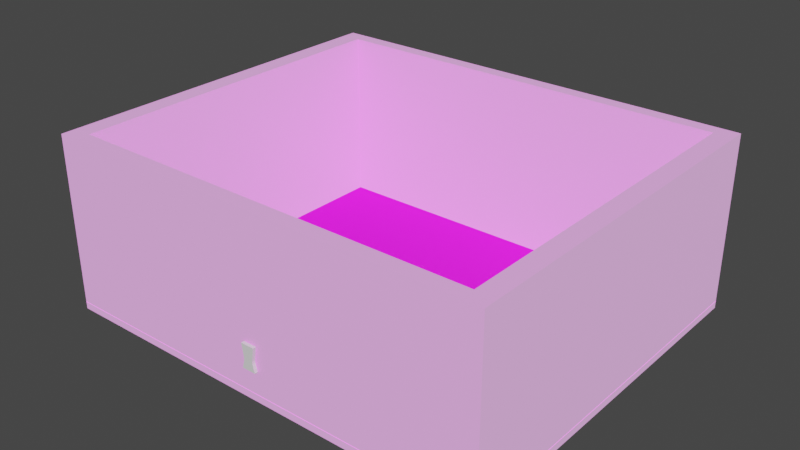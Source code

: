 # Source: lvl.blend  (saved by Blender 2.83.19; exported with 4.5.12 LTS)
import bpy
from mathutils import Matrix  # noqa: F401  (used for matrix-valued properties, if any)

bpy.ops.wm.read_factory_settings(use_empty=True)
scene = bpy.context.scene
scene.name = 'Scene'

# ---- collections
col_collection = bpy.data.collections.new('Collection'); scene.collection.children.link(col_collection)

# ---- images (referenced by path relative to the original .blend; pixels are not part of the script)
import os
ASSET_DIR = os.environ.get("B2B_ASSET_DIR", "")  # directory of the original .blend (textures are referenced by path, not embedded)
HERE = os.path.dirname(os.path.abspath(__file__))  # packed textures are extracted next to this script under _unpacked/

def load_image(name, relpath, width, height, colorspace="sRGB"):
    """Load a texture the original file referenced (path relative to the .blend, or extracted next to this script)."""
    p = next((c for c in (os.path.join(HERE, relpath), os.path.join(ASSET_DIR, relpath)) if relpath and os.path.exists(c)), "")
    if p:
        img = bpy.data.images.load(p, check_existing=True)
        img.name = name
    else:  # same state as the original file: an image datablock whose file is absent (Cycles renders it pink)
        img = bpy.data.images.new(name, width, height)
        img.source = "FILE"
        img.filepath = "//" + (relpath or name)
    img.colorspace_settings.name = colorspace
    return img
img_darkerconcrete_jpg = load_image('darkerconcrete.jpg', 'darkerconcrete.jpg', 1024, 1024, 'sRGB')
img_floorgrating_jpg = load_image('floorgrating.jpg', 'floorgrating.jpg', 1024, 1024, 'sRGB')
img_floorgrating_normal_png = load_image('floorgrating normal.png', 'floorgrating normal.png', 1024, 1024, 'sRGB')

# ---- materials (node trees are filled in below, after node groups)
mat_material_001 = bpy.data.materials.new('Material.001')
mat_material_001.use_transparent_shadow = False
mat_material = bpy.data.materials.new('Material')
mat_material.use_transparent_shadow = False

# ---- material node trees
mat_material_001.use_nodes = True; mat_material_001.node_tree.nodes.clear()
_N = mat_material_001.node_tree.nodes; _L = mat_material_001.node_tree.links
n0 = _N.new('ShaderNodeBsdfPrincipled'); n0.name = 'Principled BSDF'; n0.location = (10, 300)
n0.distribution = 'GGX'
n0.subsurface_method = 'BURLEY'
n0.inputs[1].default_value = 0.2591
n0.inputs[3].default_value = 1.45
n0.inputs[27].default_value = (0.3286, 0.3286, 0.3286, 1.0)
n0.inputs[28].default_value = 1.0
n1 = _N.new('ShaderNodeOutputMaterial'); n1.name = 'Material Output'; n1.location = (300, 300)
n2 = _N.new('ShaderNodeTexImage'); n2.name = 'Image Texture'; n2.location = (-370, 93)
n2.image = img_darkerconcrete_jpg
_L.new(n0.outputs[0], n1.inputs[0])
_L.new(n2.outputs[0], n0.inputs[0])
n1.is_active_output = True
mat_material.use_nodes = True; mat_material.node_tree.nodes.clear()
_N = mat_material.node_tree.nodes; _L = mat_material.node_tree.links
n0 = _N.new('ShaderNodeBsdfPrincipled'); n0.name = 'Principled BSDF'; n0.location = (10, 300)
n0.distribution = 'GGX'
n0.subsurface_method = 'BURLEY'
n0.inputs[3].default_value = 1.45
n0.inputs[27].default_value = (0.0, 0.0, 0.0, 1.0)
n0.inputs[28].default_value = 1.0
n1 = _N.new('ShaderNodeOutputMaterial'); n1.name = 'Material Output'; n1.location = (300, 300)
n2 = _N.new('ShaderNodeTexImage'); n2.name = 'Image Texture'; n2.location = (-491, 297)
n2.image = img_floorgrating_jpg
n3 = _N.new('ShaderNodeTexImage'); n3.name = 'Image Texture.001'; n3.location = (-582, -60)
n3.image = img_floorgrating_normal_png
_L.new(n0.outputs[0], n1.inputs[0])
_L.new(n2.outputs[0], n0.inputs[0])
_L.new(n3.outputs[0], n0.inputs[5])
n1.is_active_output = True

# ---- world
world_world = bpy.data.worlds.new('World'); scene.world = world_world
world_world.use_nodes = True; world_world.node_tree.nodes.clear()
_N = world_world.node_tree.nodes; _L = world_world.node_tree.links
n0 = _N.new('ShaderNodeOutputWorld'); n0.name = 'World Output'; n0.location = (300, 300)
n1 = _N.new('ShaderNodeBackground'); n1.name = 'Background'; n1.location = (10, 300)
n1.inputs[0].default_value = (0.05088, 0.05088, 0.05088, 1.0)
_L.new(n1.outputs[0], n0.inputs[0])
n0.is_active_output = True
world_world.color = (0.05088, 0.05088, 0.05088)
world_world.use_sun_shadow = False
world_world.sun_shadow_jitter_overblur = 0.0

# ---- meshes
me_cube_001 = bpy.data.meshes.new('Cube.001')
me_cube_001.from_pydata([(-1.0, -0.3687, -2.493), (-1.0, -0.3687, 1.0), (-1.0, 0.3687, -2.493), (-1.0, 0.3687, 1.0), (0.0, 0.3687, -0.8998), (0.0, -0.3687, -0.8998), (-0.6856, 0.3687, -0.8998), (-0.6856, -0.3687, -0.8998), (0.0, 0.3687, -2.493), (0.0, 0.3687, 1.0), (0.0, -0.3687, -2.493), (0.0, -0.3687, 1.0), (-0.6856, 0.3687, -1.277), (-0.6856, -0.3687, -1.277), (0.0, -0.3687, -1.277), (0.0, 0.3687, -1.277), (-0.9124, -0.3687, 0.4704), (0.0, -0.3687, 0.4704), (-0.9124, 0.3687, 0.4704), (0.0, 0.3687, 0.4704), (-0.3203, 0.3687, -2.493), (-0.2196, 0.3687, -0.8998), (-0.2196, -0.3687, -0.8998), (-0.3203, -0.3687, 1.0), (-0.3203, 0.3687, 1.0), (-0.3203, -0.3687, -2.493), (-0.2196, -0.3687, -1.277), (-0.2196, 0.3687, -1.277), (-0.2923, 0.3687, 0.4704), (-0.2923, -0.3687, 0.4704)], [], [(16, 1, 3, 18), (27, 21, 4, 15), (0, 13, 12, 2), (29, 23, 1, 16), (25, 26, 13, 0), (24, 3, 1, 23), (26, 22, 7, 13), (20, 8, 10, 25), (13, 7, 6, 12), (28, 24, 9, 19), (20, 27, 15, 8), (21, 28, 19, 4), (22, 29, 16, 7), (7, 16, 18, 6), (5, 17, 29, 22), (6, 18, 28, 21), (2, 12, 27, 20), (18, 3, 24, 28), (2, 20, 25, 0), (14, 5, 22, 26), (9, 24, 23, 11), (10, 14, 26, 25), (17, 11, 23, 29), (12, 6, 21, 27)])
_uv = me_cube_001.uv_layers.new(name='UVMap')
_uv.uv.foreach_set('vector', [0.5776, 0.0, 0.625, 0.0, 0.625, 0.25, 0.5776, 0.25, 0.428, 0.335, 0.455, 0.335, 0.455, 0.375, 0.428, 0.375, 0.375, 0.0, 0.428, 0.0, 0.428, 0.25, 0.375, 0.25, 0.5776, 0.915, 0.625, 0.915, 0.625, 1.0, 0.5776, 1.0, 0.375, 0.915, 0.428, 0.915, 0.428, 1.0, 0.375, 1.0, 0.79, 0.5, 0.875, 0.5, 0.875, 0.75, 0.79, 0.75, 0.428, 0.915, 0.455, 0.915, 0.455, 1.0, 0.428, 1.0, 0.21, 0.5, 0.25, 0.5, 0.25, 0.75, 0.21, 0.75, 0.428, 0.0, 0.455, 0.0, 0.455, 0.25, 0.428, 0.25, 0.5776, 0.335, 0.625, 0.335, 0.625, 0.375, 0.5776, 0.375, 0.375, 0.335, 0.428, 0.335, 0.428, 0.375, 0.375, 0.375, 0.455, 0.335, 0.5776, 0.335, 0.5776, 0.375, 0.455, 0.375, 0.455, 0.915, 0.5776, 0.915, 0.5776, 1.0, 0.455, 1.0, 0.455, 0.0, 0.5776, 0.0, 0.5776, 0.25, 0.455, 0.25, 0.455, 0.875, 0.5776, 0.875, 0.5776, 0.915, 0.455, 0.915, 0.455, 0.25, 0.5776, 0.25, 0.5776, 0.335, 0.455, 0.335, 0.375, 0.25, 0.428, 0.25, 0.428, 0.335, 0.375, 0.335, 0.5776, 0.25, 0.625, 0.25, 0.625, 0.335, 0.5776, 0.335, 0.125, 0.5, 0.21, 0.5, 0.21, 0.75, 0.125, 0.75, 0.428, 0.875, 0.455, 0.875, 0.455, 0.915, 0.428, 0.915, 0.75, 0.5, 0.79, 0.5, 0.79, 0.75, 0.75, 0.75, 0.375, 0.875, 0.428, 0.875, 0.428, 0.915, 0.375, 0.915, 0.5776, 0.875, 0.625, 0.875, 0.625, 0.915, 0.5776, 0.915, 0.428, 0.25, 0.455, 0.25, 0.455, 0.335, 0.428, 0.335])
me_cube_001.use_remesh_fix_poles = True
me_cube_001.use_remesh_preserve_attributes = False
me_cube_001.use_mirror_vertex_groups = False
me_cube_001.update()
me_cube_002 = bpy.data.meshes.new('Cube.002')
me_cube_002.from_pydata([(32.85, 52.88, -0.9541), (32.85, 52.88, 0.1556), (32.85, 54.88, -0.9541), (32.85, 54.88, 0.1556), (30.05, 54.88, 0.1556), (30.05, 52.88, -0.9541), (30.05, 54.88, -0.9541), (30.05, 52.88, 0.1556), (32.85, 0.09683, -0.9541), (32.85, 0.09683, 0.1556), (30.05, 0.09683, -0.9541), (30.05, 0.09683, 0.1556), (32.85, 2.224, 0.1556), (32.85, 2.224, -0.9541), (30.05, 2.224, 0.1556), (30.05, 2.224, -0.9541), (-32.71, 52.88, -0.9541), (-32.71, 52.88, 0.1556), (-32.71, 54.88, -0.9541), (-32.71, 54.88, 0.1556), (1.452e-07, 54.88, -0.9541), (1.452e-07, 54.88, 0.1556), (1.452e-07, 52.88, -0.9541), (1.452e-07, 52.88, 0.1556), (-29.9, 54.88, 0.1556), (-29.9, 52.88, -0.9541), (-29.9, 54.88, -0.9541), (-29.9, 52.88, 0.1556), (-32.71, 0.09683, -0.9541), (-32.71, 0.09683, 0.1556), (-29.9, 0.09683, -0.9541), (-29.9, 0.09683, 0.1556), (-32.71, 2.224, 0.1556), (-32.71, 2.224, -0.9541), (-29.9, 2.224, 0.1556), (-29.9, 2.224, -0.9541), (1.452e-07, 0.09683, -0.9541), (1.452e-07, 0.09683, 0.1556), (1.452e-07, 2.224, 0.1556), (1.452e-07, 2.224, -0.9541)], [], [(6, 4, 3, 2), (2, 3, 1, 0), (6, 2, 0, 5), (4, 21, 23, 7), (5, 7, 23, 22), (13, 12, 9, 8), (3, 4, 7, 1), (20, 6, 5, 22), (20, 21, 4, 6), (8, 9, 11, 10), (12, 14, 11, 9), (15, 13, 8, 10), (10, 11, 37, 36), (7, 5, 15, 14), (5, 0, 13, 15), (1, 7, 14, 12), (0, 1, 12, 13), (14, 15, 39, 38), (11, 14, 38, 37), (15, 10, 36, 39), (26, 18, 19, 24), (18, 16, 17, 19), (26, 25, 16, 18), (24, 27, 23, 21), (25, 22, 23, 27), (33, 28, 29, 32), (19, 17, 27, 24), (20, 22, 25, 26), (20, 26, 24, 21), (28, 30, 31, 29), (32, 29, 31, 34), (35, 30, 28, 33), (30, 36, 37, 31), (27, 34, 35, 25), (25, 35, 33, 16), (17, 32, 34, 27), (16, 33, 32, 17), (38, 37, 36, 39), (34, 38, 39, 35), (31, 37, 38, 34), (35, 39, 36, 30)])
_uv = me_cube_002.uv_layers.new(name='UVMap')
_uv.uv.foreach_set('vector', [1.99, -2.009, 1.956, -2.009, 1.956, -2.138, 1.99, -2.138, 2.024, 3.138, 1.99, 3.138, 1.99, 3.046, 2.024, 3.046, 0.2486, -2.009, 0.2486, -2.138, 0.3097, -2.138, 0.3097, -2.009, 0.2486, -2.009, 0.2486, -0.6271, 0.1875, -0.6271, 0.1875, -2.009, 1.99, -2.138, 2.024, -2.138, 2.024, -0.7562, 1.99, -0.7562, 2.024, 0.7165, 1.99, 0.7165, 1.99, 0.6187, 2.024, 0.6187, 0.2486, -2.138, 0.2486, -2.009, 0.1875, -2.009, 0.1875, -2.138, 0.2486, -0.6271, 0.2486, -2.009, 0.3097, -2.009, 0.3097, -0.6271, 1.99, -0.6271, 1.956, -0.6271, 1.956, -2.009, 1.99, -2.009, 1.922, -2.138, 1.956, -2.138, 1.956, -2.009, 1.922, -2.009, -1.36, -2.138, -1.36, -2.009, -1.425, -2.009, -1.425, -2.138, 1.857, -2.009, 1.857, -2.138, 1.922, -2.138, 1.922, -2.009, 1.922, -2.009, 1.956, -2.009, 1.956, -0.6271, 1.922, -0.6271, 2.058, 0.6187, 2.092, 0.6187, 2.092, 2.948, 2.058, 2.948, 0.3097, -2.009, 0.3097, -2.138, 1.857, -2.138, 1.857, -2.009, 0.1875, -2.138, 0.1875, -2.009, -1.36, -2.009, -1.36, -2.138, 2.024, 3.046, 1.99, 3.046, 1.99, 0.7165, 2.024, 0.7165, 2.058, 0.6187, 2.024, 0.6187, 2.024, -0.763, 2.058, -0.763, -1.425, -2.009, -1.36, -2.009, -1.36, -0.6271, -1.425, -0.6271, 1.857, -2.009, 1.922, -2.009, 1.922, -0.6271, 1.857, -0.6271, 1.99, 0.7477, 1.99, 0.8767, 1.956, 0.8767, 1.956, 0.7477, 2.058, 0.6187, 2.058, 0.7106, 2.024, 0.7106, 2.024, 0.6187, 0.2486, 0.7477, 0.3097, 0.7477, 0.3097, 0.8767, 0.2486, 0.8767, 0.2486, 0.7477, 0.1875, 0.7477, 0.1875, -0.6271, 0.2486, -0.6271, 1.99, 0.6187, 1.99, -0.7562, 2.024, -0.7562, 2.024, 0.6187, 2.058, 3.04, 2.058, 3.138, 2.024, 3.138, 2.024, 3.04, 0.2486, 0.8767, 0.1875, 0.8767, 0.1875, 0.7477, 0.2486, 0.7477, 0.2486, -0.6271, 0.3097, -0.6271, 0.3097, 0.7477, 0.2486, 0.7477, 1.99, -0.6271, 1.99, 0.7477, 1.956, 0.7477, 1.956, -0.6271, 1.922, 0.8767, 1.922, 0.7477, 1.956, 0.7477, 1.956, 0.8767, -1.36, 0.8767, -1.425, 0.8767, -1.425, 0.7477, -1.36, 0.7477, 1.857, 0.7477, 1.922, 0.7477, 1.922, 0.8767, 1.857, 0.8767, 1.922, 0.7477, 1.922, -0.6271, 1.956, -0.6271, 1.956, 0.7477, 2.058, 0.1916, 2.058, -2.138, 2.092, -2.138, 2.092, 0.1916, 0.3097, 0.7477, 1.857, 0.7477, 1.857, 0.8767, 0.3097, 0.8767, 0.1875, 0.8767, -1.36, 0.8767, -1.36, 0.7477, 0.1875, 0.7477, 2.058, 0.7106, 2.058, 3.04, 2.024, 3.04, 2.024, 0.7106, -1.425, 0.9745, -1.425, 0.8767, -1.391, 0.8767, -1.391, 0.9745, 2.058, -2.138, 2.058, -0.763, 2.024, -0.763, 2.024, -2.138, -1.425, 0.7477, -1.425, -0.6271, -1.36, -0.6271, -1.36, 0.7477, 1.857, 0.7477, 1.857, -0.6271, 1.922, -0.6271, 1.922, 0.7477])
me_cube_002.materials.append(mat_material_001)
me_cube_002.use_remesh_fix_poles = True
me_cube_002.use_remesh_preserve_attributes = False
me_cube_002.use_mirror_vertex_groups = False
me_cube_002.update()
me_cube_003 = bpy.data.meshes.new('Cube.003')
me_cube_003.from_pydata([(32.85, 52.88, 0.04589), (32.85, 52.88, 24.64), (32.85, 54.88, 0.04589), (32.85, 54.88, 24.64), (30.05, 54.88, 24.64), (30.05, 52.88, 0.04589), (30.05, 54.88, 0.04589), (30.05, 52.88, 24.64), (32.85, 0.09683, 0.04589), (32.85, 0.09683, 24.64), (30.05, 0.09683, 0.04589), (30.05, 0.09683, 24.64), (32.85, 2.224, 24.64), (32.85, 2.224, 0.04589), (30.05, 2.224, 24.64), (30.05, 2.224, 0.04589), (-32.71, 52.88, 0.04589), (-32.71, 52.88, 24.64), (-32.71, 54.88, 0.04589), (-32.71, 54.88, 24.64), (1.452e-07, 54.88, 0.04589), (1.452e-07, 54.88, 24.64), (1.452e-07, 52.88, 0.04589), (1.452e-07, 52.88, 24.64), (-29.9, 54.88, 24.64), (-29.9, 52.88, 0.04589), (-29.9, 54.88, 0.04589), (-29.9, 52.88, 24.64), (-32.71, 0.09683, 0.04589), (-32.71, 0.09683, 24.64), (-29.9, 0.09683, 0.04589), (-29.9, 0.09683, 24.64), (-32.71, 2.224, 24.64), (-32.71, 2.224, 0.04589), (-29.9, 2.224, 24.64), (-29.9, 2.224, 0.04589), (1.452e-07, 0.09683, 0.04589), (1.452e-07, 0.09683, 24.64), (1.452e-07, 2.224, 24.64), (1.452e-07, 2.224, 0.04589)], [], [(6, 4, 3, 2), (2, 3, 1, 0), (6, 2, 0, 5), (4, 21, 23, 7), (5, 7, 23, 22), (13, 12, 9, 8), (3, 4, 7, 1), (20, 6, 5, 22), (20, 21, 4, 6), (8, 9, 11, 10), (12, 14, 11, 9), (15, 13, 8, 10), (10, 11, 37, 36), (7, 5, 15, 14), (5, 0, 13, 15), (1, 7, 14, 12), (0, 1, 12, 13), (14, 15, 39, 38), (11, 14, 38, 37), (15, 10, 36, 39), (26, 18, 19, 24), (18, 16, 17, 19), (26, 25, 16, 18), (24, 27, 23, 21), (25, 22, 23, 27), (33, 28, 29, 32), (19, 17, 27, 24), (20, 22, 25, 26), (20, 26, 24, 21), (28, 30, 31, 29), (32, 29, 31, 34), (35, 30, 28, 33), (30, 36, 37, 31), (27, 34, 35, 25), (25, 35, 33, 16), (17, 32, 34, 27), (16, 33, 32, 17), (38, 37, 36, 39), (34, 38, 39, 35), (31, 37, 38, 34), (35, 39, 36, 30)])
_uv = me_cube_003.uv_layers.new(name='UVMap')
_uv.uv.foreach_set('vector', [0.375, 0.4844, 0.625, 0.4844, 0.625, 0.5, 0.375, 0.5, 0.375, 0.5, 0.625, 0.5, 0.625, 0.75, 0.375, 0.75, 0.3594, 0.5, 0.375, 0.5, 0.375, 0.75, 0.3594, 0.75, 0.6406, 0.5, 0.75, 0.5, 0.75, 0.75, 0.6406, 0.75, 0.375, 0.7656, 0.625, 0.7656, 0.625, 0.875, 0.375, 0.875, 0.375, 0.75, 0.625, 0.75, 0.625, 0.75, 0.375, 0.75, 0.625, 0.5, 0.6406, 0.5, 0.6406, 0.75, 0.625, 0.75, 0.25, 0.5, 0.3594, 0.5, 0.3594, 0.75, 0.25, 0.75, 0.375, 0.375, 0.625, 0.375, 0.625, 0.4844, 0.375, 0.4844, 0.375, 0.75, 0.625, 0.75, 0.625, 0.7656, 0.375, 0.7656, 0.625, 0.75, 0.6406, 0.75, 0.6406, 0.75, 0.625, 0.75, 0.3594, 0.75, 0.375, 0.75, 0.375, 0.75, 0.3594, 0.75, 0.375, 0.7656, 0.625, 0.7656, 0.625, 0.7656, 0.375, 0.7656, 0.625, 0.7656, 0.375, 0.7656, 0.375, 0.7656, 0.625, 0.7656, 0.3594, 0.75, 0.375, 0.75, 0.375, 0.75, 0.3594, 0.75, 0.625, 0.75, 0.6406, 0.75, 0.6406, 0.75, 0.625, 0.75, 0.375, 0.75, 0.625, 0.75, 0.625, 0.75, 0.375, 0.75, 0.625, 0.7656, 0.375, 0.7656, 0.375, 0.7656, 0.625, 0.7656, 0.6406, 0.75, 0.6406, 0.75, 0.6406, 0.75, 0.6406, 0.75, 0.3594, 0.75, 0.3594, 0.75, 0.3594, 0.75, 0.3594, 0.75, 0.375, 0.4844, 0.375, 0.5, 0.625, 0.5, 0.625, 0.4844, 0.375, 0.5, 0.375, 0.75, 0.625, 0.75, 0.625, 0.5, 0.3594, 0.5, 0.3594, 0.75, 0.375, 0.75, 0.375, 0.5, 0.6406, 0.5, 0.6406, 0.75, 0.75, 0.75, 0.75, 0.5, 0.375, 0.7656, 0.375, 0.875, 0.625, 0.875, 0.625, 0.7656, 0.375, 0.75, 0.375, 0.75, 0.625, 0.75, 0.625, 0.75, 0.625, 0.5, 0.625, 0.75, 0.6406, 0.75, 0.6406, 0.5, 0.25, 0.5, 0.25, 0.75, 0.3594, 0.75, 0.3594, 0.5, 0.375, 0.375, 0.375, 0.4844, 0.625, 0.4844, 0.625, 0.375, 0.375, 0.75, 0.375, 0.7656, 0.625, 0.7656, 0.625, 0.75, 0.625, 0.75, 0.625, 0.75, 0.6406, 0.75, 0.6406, 0.75, 0.3594, 0.75, 0.3594, 0.75, 0.375, 0.75, 0.375, 0.75, 0.375, 0.7656, 0.375, 0.7656, 0.625, 0.7656, 0.625, 0.7656, 0.625, 0.7656, 0.625, 0.7656, 0.375, 0.7656, 0.375, 0.7656, 0.3594, 0.75, 0.3594, 0.75, 0.375, 0.75, 0.375, 0.75, 0.625, 0.75, 0.625, 0.75, 0.6406, 0.75, 0.6406, 0.75, 0.375, 0.75, 0.375, 0.75, 0.625, 0.75, 0.625, 0.75, 0.625, 0.7656, 0.625, 0.7656, 0.375, 0.7656, 0.375, 0.7656, 0.625, 0.7656, 0.625, 0.7656, 0.375, 0.7656, 0.375, 0.7656, 0.6406, 0.75, 0.6406, 0.75, 0.6406, 0.75, 0.6406, 0.75, 0.3594, 0.75, 0.3594, 0.75, 0.3594, 0.75, 0.3594, 0.75])
me_cube_003.materials.append(mat_material_001)
me_cube_003.use_remesh_fix_poles = True
me_cube_003.use_remesh_preserve_attributes = False
me_cube_003.use_mirror_vertex_groups = False
me_cube_003.update()
me_plane = bpy.data.meshes.new('Plane')
me_plane.from_pydata([(32.76, 1.013, -1.0), (-32.76, 1.013, -1.0), (32.76, 54.43, -1.0), (-32.76, 54.43, -1.0)], [], [(0, 1, 3, 2)])
_uv = me_plane.uv_layers.new(name='UVMap')
_uv.uv.foreach_set('vector', [-4.5, -4.5, 5.5, -4.5, 5.5, 5.5, -4.5, 5.5])
me_plane.materials.append(mat_material)
me_plane.use_remesh_fix_poles = True
me_plane.use_remesh_preserve_attributes = False
me_plane.use_mirror_vertex_groups = False
me_plane.update()

# ---- objects
ob_cube = bpy.data.objects.new('Cube', me_cube_001)
ob_tri1 = bpy.data.objects.new('tri1', me_cube_002)
ob_tri1_001 = bpy.data.objects.new('tri1.001', me_cube_003)
ob_floor = bpy.data.objects.new('floor', me_plane)

# ---- transforms, parenting, visibility, modifiers, constraints
ob_cube.location = (0.0, 0.0, 5.976)
ob_cube.lineart.crease_threshold = 0.0
_m = ob_cube.modifiers.new('Mirror', 'MIRROR')
_m.use_clip = True
ob_tri1.location = (0.0, 0.0, 0.0)
ob_tri1.lineart.crease_threshold = 0.0
ob_tri1_001.location = (0.0, 0.0, 0.0)
ob_tri1_001.lineart.crease_threshold = 0.0
ob_floor.location = (0.0, 0.0, 0.0)
ob_floor.lineart.crease_threshold = 0.0

# ---- collection membership
col_collection.objects.link(ob_cube)
col_collection.objects.link(ob_tri1)
col_collection.objects.link(ob_tri1_001)
col_collection.objects.link(ob_floor)

# ---- scene / render settings (as saved in the file)
scene.frame_start = 1; scene.frame_end = 250; scene.frame_set(1)
scene.render.engine = 'BLENDER_EEVEE_NEXT'
scene.cycles.use_denoising = False
scene.cycles.samples = 128
scene.cycles.sampling_pattern = 'TABULATED_SOBOL'
scene.cycles.use_adaptive_sampling = False
scene.cycles.use_light_tree = False
scene.view_settings.view_transform = 'Filmic'
bpy.context.view_layer.update()

# ---- added for rendering (the .blend has no active camera and no usable light): camera, sun
cam_auto = bpy.data.cameras.new('AutoCamera')
cam_auto.lens = 50.0
cam_auto.sensor_width = 36.0
cam_auto.clip_end = 1453.75
ob_auto_camera = bpy.data.objects.new('AutoCamera', cam_auto)
scene.collection.objects.link(ob_auto_camera)
ob_auto_camera.location = (82.8814, -72.145, 78.0883)
ob_auto_camera.rotation_euler = (1.09748, -7.21219e-08, 0.694738)
scene.camera = ob_auto_camera
light_auto_sun = bpy.data.lights.new('AutoSun', 'SUN')
light_auto_sun.energy = 3.0
light_auto_sun.angle = 0.0523599
ob_auto_sun = bpy.data.objects.new('AutoSun', light_auto_sun)
scene.collection.objects.link(ob_auto_sun)
ob_auto_sun.rotation_euler = (0.872665, 0.174533, 0.523599)
bpy.context.view_layer.update()
